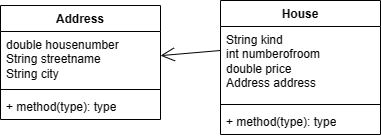

The diagram above was exported from draw.io. Its source (the exported page's mxGraphModel, read from the mxfile embedded in the PNG):
<mxGraphModel dx="996" dy="573" grid="1" gridSize="10" guides="1" tooltips="1" connect="1" arrows="1" fold="1" page="1" pageScale="1" pageWidth="850" pageHeight="1100" math="0" shadow="0">
  <root>
    <mxCell id="0" />
    <mxCell id="1" parent="0" />
    <mxCell id="U_tLHlk-9pKwhN_ODeZv-1" value="House" style="swimlane;fontStyle=1;align=center;verticalAlign=top;childLayout=stackLayout;horizontal=1;startSize=26;horizontalStack=0;resizeParent=1;resizeParentMax=0;resizeLast=0;collapsible=1;marginBottom=0;whiteSpace=wrap;html=1;" vertex="1" parent="1">
      <mxGeometry x="340" y="250" width="160" height="134" as="geometry" />
    </mxCell>
    <mxCell id="U_tLHlk-9pKwhN_ODeZv-2" value="String kind&lt;br&gt;int numberofroom&lt;br&gt;double price&lt;br&gt;Address address" style="text;strokeColor=none;fillColor=none;align=left;verticalAlign=top;spacingLeft=4;spacingRight=4;overflow=hidden;rotatable=0;points=[[0,0.5],[1,0.5]];portConstraint=eastwest;whiteSpace=wrap;html=1;" vertex="1" parent="U_tLHlk-9pKwhN_ODeZv-1">
      <mxGeometry y="26" width="160" height="74" as="geometry" />
    </mxCell>
    <mxCell id="U_tLHlk-9pKwhN_ODeZv-3" value="" style="line;strokeWidth=1;fillColor=none;align=left;verticalAlign=middle;spacingTop=-1;spacingLeft=3;spacingRight=3;rotatable=0;labelPosition=right;points=[];portConstraint=eastwest;strokeColor=inherit;" vertex="1" parent="U_tLHlk-9pKwhN_ODeZv-1">
      <mxGeometry y="100" width="160" height="8" as="geometry" />
    </mxCell>
    <mxCell id="U_tLHlk-9pKwhN_ODeZv-4" value="+ method(type): type" style="text;strokeColor=none;fillColor=none;align=left;verticalAlign=top;spacingLeft=4;spacingRight=4;overflow=hidden;rotatable=0;points=[[0,0.5],[1,0.5]];portConstraint=eastwest;whiteSpace=wrap;html=1;" vertex="1" parent="U_tLHlk-9pKwhN_ODeZv-1">
      <mxGeometry y="108" width="160" height="26" as="geometry" />
    </mxCell>
    <mxCell id="U_tLHlk-9pKwhN_ODeZv-5" value="" style="endArrow=open;endFill=1;endSize=12;html=1;rounded=0;" edge="1" parent="1" target="U_tLHlk-9pKwhN_ODeZv-6">
      <mxGeometry width="160" relative="1" as="geometry">
        <mxPoint x="340" y="300" as="sourcePoint" />
        <mxPoint x="200" y="300" as="targetPoint" />
      </mxGeometry>
    </mxCell>
    <mxCell id="U_tLHlk-9pKwhN_ODeZv-6" value="Address" style="swimlane;fontStyle=1;align=center;verticalAlign=top;childLayout=stackLayout;horizontal=1;startSize=26;horizontalStack=0;resizeParent=1;resizeParentMax=0;resizeLast=0;collapsible=1;marginBottom=0;whiteSpace=wrap;html=1;" vertex="1" parent="1">
      <mxGeometry x="120" y="255" width="160" height="114" as="geometry" />
    </mxCell>
    <mxCell id="U_tLHlk-9pKwhN_ODeZv-7" value="double housenumber&lt;br&gt;String streetname&lt;br&gt;String city&lt;br&gt;" style="text;strokeColor=none;fillColor=none;align=left;verticalAlign=top;spacingLeft=4;spacingRight=4;overflow=hidden;rotatable=0;points=[[0,0.5],[1,0.5]];portConstraint=eastwest;whiteSpace=wrap;html=1;" vertex="1" parent="U_tLHlk-9pKwhN_ODeZv-6">
      <mxGeometry y="26" width="160" height="54" as="geometry" />
    </mxCell>
    <mxCell id="U_tLHlk-9pKwhN_ODeZv-8" value="" style="line;strokeWidth=1;fillColor=none;align=left;verticalAlign=middle;spacingTop=-1;spacingLeft=3;spacingRight=3;rotatable=0;labelPosition=right;points=[];portConstraint=eastwest;strokeColor=inherit;" vertex="1" parent="U_tLHlk-9pKwhN_ODeZv-6">
      <mxGeometry y="80" width="160" height="8" as="geometry" />
    </mxCell>
    <mxCell id="U_tLHlk-9pKwhN_ODeZv-9" value="+ method(type): type" style="text;strokeColor=none;fillColor=none;align=left;verticalAlign=top;spacingLeft=4;spacingRight=4;overflow=hidden;rotatable=0;points=[[0,0.5],[1,0.5]];portConstraint=eastwest;whiteSpace=wrap;html=1;" vertex="1" parent="U_tLHlk-9pKwhN_ODeZv-6">
      <mxGeometry y="88" width="160" height="26" as="geometry" />
    </mxCell>
  </root>
</mxGraphModel>